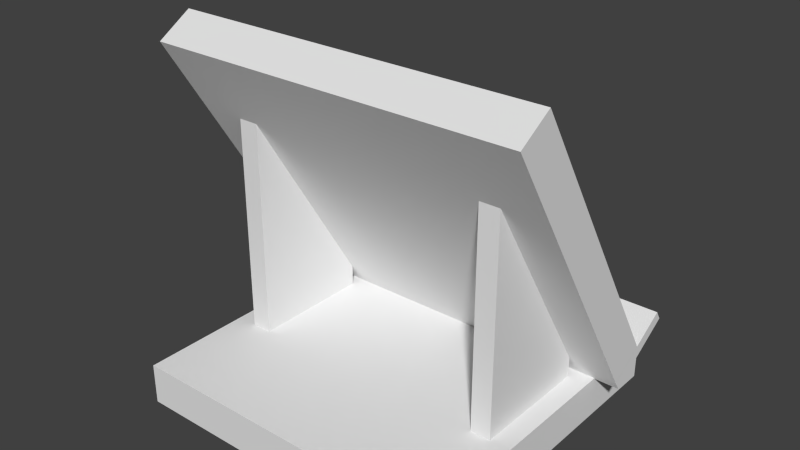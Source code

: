# Source: bookstand.blend  (saved by Blender 2.76.0; exported with 4.5.12 LTS)
import bpy
from mathutils import Matrix  # noqa: F401  (used for matrix-valued properties, if any)

bpy.ops.wm.read_factory_settings(use_empty=True)
scene = bpy.context.scene
scene.name = 'Scene'

# ---- collections
col_collection_1 = bpy.data.collections.new('Collection 1'); scene.collection.children.link(col_collection_1)

# ---- world
world_world = bpy.data.worlds.new('World'); scene.world = world_world
world_world.color = (0.05088, 0.05088, 0.05088)
world_world.use_sun_shadow = False
world_world.sun_shadow_jitter_overblur = 0.0
world_world.cycles.sampling_method = 'MANUAL'
world_world.cycles.sample_map_resolution = 256

# ---- meshes
me_cube_002 = bpy.data.meshes.new('Cube.002')
me_cube_002.from_pydata([(0.1, 0.9, 0.1), (0.1, 0.1, 0.1), (0.9, 0.1, 0.1), (0.9, 0.9, 0.1), (0.1, 0.9, 0.0), (0.1, 0.1, 0.0), (0.9, 0.1, 0.0), (0.9, 0.9, 0.0), (0.96, 0.6877, 0.1207), (0.96, 0.2579, 0.8154), (0.04, 0.2579, 0.8154), (0.04, 0.6877, 0.1207), (0.96, 0.7726, 0.1735), (0.96, 0.3428, 0.8682), (0.04, 0.3428, 0.8682), (0.04, 0.7726, 0.1735), (0.96, 0.7024, 0.09767), (0.96, 0.6876, 0.1208), (0.04, 0.6876, 0.1208), (0.04, 0.7024, 0.09767), (0.96, 0.8692, 0.2013), (0.96, 0.8543, 0.2244), (0.04, 0.8543, 0.2244), (0.04, 0.8692, 0.2013), (0.2, 0.67, 0.1), (0.2, 0.37, 0.1), (0.15, 0.37, 0.1), (0.15, 0.67, 0.1), (0.2, 0.67, 0.1577), (0.2, 0.37, 0.6385), (0.15, 0.37, 0.6385), (0.15, 0.67, 0.1577), (0.85, 0.67, 0.1), (0.85, 0.37, 0.1), (0.8, 0.37, 0.1), (0.8, 0.67, 0.1), (0.85, 0.67, 0.1577), (0.85, 0.37, 0.6385), (0.8, 0.37, 0.6385), (0.8, 0.67, 0.1577)], [], [(7, 6, 5, 4), (1, 0, 4, 5), (2, 1, 5, 6), (0, 3, 7, 4), (0, 1, 2, 3), (3, 2, 6, 7), (8, 9, 10, 11), (15, 14, 13, 12), (13, 14, 10, 9), (12, 13, 9, 8), (15, 12, 8, 11), (14, 15, 11, 10), (16, 17, 18, 19), (23, 22, 21, 20), (21, 22, 18, 17), (20, 21, 17, 16), (23, 20, 16, 19), (22, 23, 19, 18), (31, 30, 29, 28), (24, 25, 26, 27), (29, 30, 26, 25), (28, 29, 25, 24), (31, 28, 24, 27), (30, 31, 27, 26), (39, 38, 37, 36), (32, 33, 34, 35), (37, 38, 34, 33), (36, 37, 33, 32), (39, 36, 32, 35), (38, 39, 35, 34)])
_uv = me_cube_002.uv_layers.new(name='UVMap')
_uv.uv.foreach_set('vector', [0.03172, 0.0584, 0.03172, 0.993, 0.9663, 0.993, 0.9663, 0.0584, 0.4923, 0.06313, 0.4889, 0.9902, 0.373, 0.9898, 0.3764, 0.0627, 0.9677, 0.3316, 0.01942, 0.3312, 0.01937, 0.4497, 0.9677, 0.4501, 0.01942, 0.3312, 0.9677, 0.3316, 0.9677, 0.4501, 0.01937, 0.4497, 0.9663, 0.0584, 0.9663, 0.993, 0.03172, 0.993, 0.03172, 0.0584, 0.4889, 0.9902, 0.4923, 0.06313, 0.3764, 0.0627, 0.373, 0.9898, 0.008055, 0.1285, 0.008055, 0.9472, 0.9899, 0.9472, 0.9899, 0.1285, 0.9899, 0.09204, 0.9899, 0.9107, 0.008055, 0.9107, 0.008055, 0.09204, 0.04843, 0.6976, 0.9791, 0.6976, 0.9791, 0.6025, 0.04843, 0.6025, 0.4271, 0.09064, 0.4209, 0.9245, 0.5229, 0.9251, 0.5292, 0.09118, 0.9791, 0.4132, 0.04843, 0.4132, 0.04843, 0.3181, 0.9791, 0.3181, 0.1192, 0.921, 0.1195, 0.09487, 0.2206, 0.09468, 0.2203, 0.9208, 0.01798, 0.4217, 0.01798, 0.4487, 0.9751, 0.4487, 0.9751, 0.4217, 0.9751, 0.3518, 0.9751, 0.3788, 0.01798, 0.3788, 0.01798, 0.3518, 0.03052, 0.8985, 0.9675, 0.8985, 0.9675, 0.7106, 0.03052, 0.7106, 0.1109, 0.8929, 0.1384, 0.8935, 0.1458, 0.6973, 0.1183, 0.6967, 0.9675, 0.8893, 0.03052, 0.8893, 0.03052, 0.7015, 0.9675, 0.7015, 0.1384, 0.8935, 0.1109, 0.8929, 0.1183, 0.6967, 0.1458, 0.6973, 0.5593, 0.3092, 0.5593, 0.708, 0.4929, 0.708, 0.4929, 0.3092, 0.4929, 0.3092, 0.4929, 0.708, 0.5593, 0.708, 0.5593, 0.3092, 0.7639, 0.7385, 0.8057, 0.7385, 0.8057, 0.5758, 0.7639, 0.5758, 0.1034, 0.6608, 0.4258, 0.7796, 0.4258, 0.5703, 0.1034, 0.5703, 0.8057, 0.6461, 0.7639, 0.6461, 0.7639, 0.5758, 0.8057, 0.5758, 0.4258, 0.7796, 0.1034, 0.6608, 0.1034, 0.5703, 0.4258, 0.5703, 0.1263, 0.1698, 0.1263, 0.7041, 0.03725, 0.7041, 0.03725, 0.1698, 0.03725, 0.1698, 0.03725, 0.7041, 0.1263, 0.7041, 0.1263, 0.1698, 0.8306, 0.7449, 0.8866, 0.7449, 0.8866, 0.527, 0.8306, 0.527, 0.05952, 0.6763, 0.4205, 0.8094, 0.4205, 0.575, 0.05952, 0.575, 0.8866, 0.6212, 0.8306, 0.6212, 0.8306, 0.527, 0.8866, 0.527, 0.4205, 0.8094, 0.05952, 0.6763, 0.05952, 0.575, 0.4205, 0.575])
me_cube_002.use_remesh_preserve_volume = False
me_cube_002.use_remesh_preserve_attributes = False
me_cube_002.use_mirror_vertex_groups = False
me_cube_002.update()

# ---- objects
ob_cube = bpy.data.objects.new('Cube', me_cube_002)

# ---- transforms, parenting, visibility, modifiers, constraints
ob_cube.location = (0.0, -1.0, 0.0)
ob_cube.lineart.crease_threshold = 0.0

# ---- collection membership
col_collection_1.objects.link(ob_cube)

# ---- scene / render settings (as saved in the file)
scene.frame_start = 1; scene.frame_end = 250; scene.frame_set(1)
scene.render.engine = 'BLENDER_EEVEE_NEXT'
scene.render.image_settings.color_mode = 'RGB'
scene.render.image_settings.compression = 90
scene.render.resolution_percentage = 50
scene.render.dither_intensity = 0.0
scene.cycles.use_denoising = False
scene.cycles.samples = 10
scene.cycles.sampling_pattern = 'TABULATED_SOBOL'
scene.cycles.light_sampling_threshold = 0.0
scene.cycles.use_adaptive_sampling = False
scene.cycles.use_light_tree = False
scene.cycles.blur_glossy = 0.0
scene.cycles.volume_bounces = 1
scene.cycles.pixel_filter_type = 'GAUSSIAN'
scene.cycles.sample_clamp_indirect = 0.0
scene.view_settings.view_transform = 'Standard'
bpy.context.view_layer.update()

# ---- added for rendering (the .blend has no active camera and no usable light): camera, sun
cam_auto = bpy.data.cameras.new('AutoCamera')
cam_auto.lens = 50.0
cam_auto.sensor_width = 36.0
cam_auto.clip_end = 1000.0
ob_auto_camera = bpy.data.objects.new('AutoCamera', cam_auto)
scene.collection.objects.link(ob_auto_camera)
ob_auto_camera.location = (1.88481, -2.16177, 1.54195)
ob_auto_camera.rotation_euler = (1.09748, -7.21219e-08, 0.694738)
scene.camera = ob_auto_camera
light_auto_sun = bpy.data.lights.new('AutoSun', 'SUN')
light_auto_sun.energy = 3.0
light_auto_sun.angle = 0.0523599
ob_auto_sun = bpy.data.objects.new('AutoSun', light_auto_sun)
scene.collection.objects.link(ob_auto_sun)
ob_auto_sun.rotation_euler = (0.872665, 0.174533, 0.523599)
bpy.context.view_layer.update()
